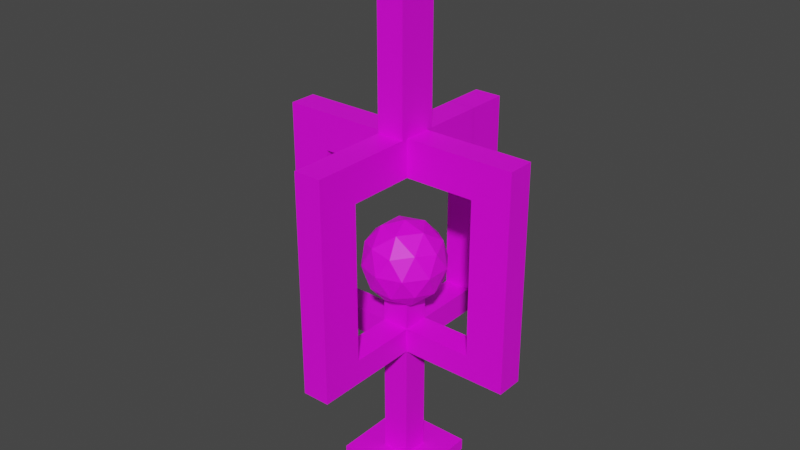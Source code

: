 # Source: Tesla01.blend  (saved by Blender 3.5.10; exported with 4.5.12 LTS)
import bpy
from mathutils import Matrix  # noqa: F401  (used for matrix-valued properties, if any)

bpy.ops.wm.read_factory_settings(use_empty=True)
scene = bpy.context.scene
scene.name = 'Scene'

# ---- collections
col_collection = bpy.data.collections.new('Collection'); scene.collection.children.link(col_collection)

# ---- images (referenced by path relative to the original .blend; pixels are not part of the script)
import os
ASSET_DIR = os.environ.get("B2B_ASSET_DIR", "")  # directory of the original .blend (textures are referenced by path, not embedded)
HERE = os.path.dirname(os.path.abspath(__file__))  # packed textures are extracted next to this script under _unpacked/

def load_image(name, relpath, width, height, colorspace="sRGB"):
    """Load a texture the original file referenced (path relative to the .blend, or extracted next to this script)."""
    p = next((c for c in (os.path.join(HERE, relpath), os.path.join(ASSET_DIR, relpath)) if relpath and os.path.exists(c)), "")
    if p:
        img = bpy.data.images.load(p, check_existing=True)
        img.name = name
    else:  # same state as the original file: an image datablock whose file is absent (Cycles renders it pink)
        img = bpy.data.images.new(name, width, height)
        img.source = "FILE"
        img.filepath = "//" + (relpath or name)
    img.colorspace_settings.name = colorspace
    return img
img_dungeons_2_texture_01_a_png = load_image('Dungeons_2_Texture_01_A.png', 'Dungeons_2_Texture_01_A.png', 1024, 1024, 'sRGB')

# ---- materials (node trees are filled in below, after node groups)
mat_material_001 = bpy.data.materials.new('Material.001')
mat_material_001.alpha_threshold = 0.0
mat_material_001.use_transparent_shadow = False
mat_material_001.roughness = 0.5
mat_material_001.line_color = (0.0, 0.0, 0.0, 1.0)

# ---- material node trees
mat_material_001.use_nodes = True; mat_material_001.node_tree.nodes.clear()
_N = mat_material_001.node_tree.nodes; _L = mat_material_001.node_tree.links
n0 = _N.new('ShaderNodeOutputMaterial'); n0.name = 'Material Output'; n0.location = (300, 300)
n1 = _N.new('ShaderNodeBsdfPrincipled'); n1.name = 'Principled BSDF'; n1.location = (10, 300)
n1.distribution = 'GGX'
n1.subsurface_method = 'RANDOM_WALK_SKIN'
n1.inputs[3].default_value = 1.45
n1.inputs[27].default_value = (0.0, 0.0, 0.0, 1.0)
n1.inputs[28].default_value = 1.0
n2 = _N.new('ShaderNodeTexImage'); n2.name = 'Image Texture'; n2.location = (-250, 195)
n2.image = img_dungeons_2_texture_01_a_png
_L.new(n1.outputs[0], n0.inputs[0])
_L.new(n2.outputs[0], n1.inputs[0])
n0.is_active_output = True

# ---- world
world_world = bpy.data.worlds.new('World'); scene.world = world_world
world_world.use_nodes = True; world_world.node_tree.nodes.clear()
_N = world_world.node_tree.nodes; _L = world_world.node_tree.links
n0 = _N.new('ShaderNodeOutputWorld'); n0.name = 'World Output'; n0.location = (300, 300)
n1 = _N.new('ShaderNodeBackground'); n1.name = 'Background'; n1.location = (10, 300)
n1.inputs[0].default_value = (0.05088, 0.05088, 0.05088, 1.0)
_L.new(n1.outputs[0], n0.inputs[0])
n0.is_active_output = True
world_world.color = (0.05088, 0.05088, 0.05088)
world_world.use_sun_shadow = False
world_world.sun_shadow_jitter_overblur = 0.0

# ---- meshes
me_cube = bpy.data.meshes.new('Cube')
me_cube.from_pydata([(0.3283, 0.3283, 1.0), (1.0, 1.0, -1.0), (0.3283, -0.3283, 1.0), (1.0, -1.0, -1.0), (-0.3283, 0.3283, 1.0), (-1.0, 1.0, -1.0), (-0.3283, -0.3283, 1.0), (-1.0, -1.0, -1.0), (1.0, -1.0, 1.0), (-1.0, -1.0, 1.0), (1.0, 1.0, 1.0), (-1.0, 1.0, 1.0), (0.3283, -0.3283, 33.83), (-0.3283, -0.3283, 33.83), (0.3283, 0.3283, 33.83), (-0.3283, 0.3283, 33.83), (0.0, 0.0, 29.08), (0.7236, -0.5257, 32.97), (-0.2764, -0.8506, 32.97), (-0.8944, 0.0, 32.97), (-0.2764, 0.8506, 32.97), (0.7236, 0.5257, 32.97), (0.2764, -0.8506, 39.27), (-0.7236, -0.5257, 39.27), (-0.7236, 0.5257, 39.27), (0.2764, 0.8506, 39.27), (0.8944, 0.0, 39.27), (0.0, 0.0, 43.17), (-0.1625, -0.5, 30.13), (0.4253, -0.309, 30.13), (0.2629, -0.809, 32.42), (0.8506, 0.0, 32.42), (0.4253, 0.309, 30.13), (-0.5257, 0.0, 30.13), (-0.6882, -0.5, 32.42), (-0.1625, 0.5, 30.13), (-0.6882, 0.5, 32.42), (0.2629, 0.809, 32.42), (0.9511, -0.309, 36.12), (0.9511, 0.309, 36.12), (0.0, -1.0, 36.12), (0.5878, -0.809, 36.12), (-0.9511, -0.309, 36.12), (-0.5878, -0.809, 36.12), (-0.5878, 0.809, 36.12), (-0.9511, 0.309, 36.12), (0.5878, 0.809, 36.12), (0.0, 1.0, 36.12), (0.6882, -0.5, 39.83), (-0.2629, -0.809, 39.83), (-0.8506, 0.0, 39.83), (-0.2629, 0.809, 39.83), (0.6882, 0.5, 39.83), (0.1625, -0.5, 42.11), (0.5257, 0.0, 42.11), (-0.4253, -0.309, 42.11), (-0.4253, 0.309, 42.11), (0.1625, 0.5, 42.11), (-0.3283, 0.3283, 17.41), (0.3283, 0.3283, 17.41), (0.3283, -0.3283, 17.41), (-0.3283, -0.3283, 17.41), (-0.3283, 0.3283, 25.62), (-0.3283, -0.3283, 25.62), (0.3283, 0.3283, 25.62), (0.3283, -0.3283, 25.62), (0.3283, 0.3283, 21.52), (0.3283, -0.3283, 21.52), (-0.3283, 0.3283, 21.52), (-0.3283, -0.3283, 21.52), (-0.3283, 1.974, 21.52), (-0.3283, 1.974, 25.62), (0.3283, 1.974, 25.62), (0.3283, 1.974, 21.52), (1.998, 0.3283, 25.62), (1.998, -0.3283, 25.62), (1.998, 0.3283, 21.52), (1.998, -0.3283, 21.52), (-0.3283, -1.951, 21.52), (-0.3283, -1.951, 25.62), (0.3283, -1.951, 25.62), (0.3283, -1.951, 21.52), (-1.974, 0.3283, 21.52), (-1.974, 0.3283, 25.62), (-1.974, -0.3283, 21.52), (-1.974, -0.3283, 25.62), (-2.986, 0.3283, 21.52), (-2.986, 0.3283, 25.62), (-2.986, -0.3283, 21.52), (-2.986, -0.3283, 25.62), (-0.3283, 2.962, 21.52), (-0.3283, 2.962, 25.62), (0.3283, 2.962, 25.62), (0.3283, 2.962, 21.52), (-0.3283, -2.962, 21.52), (-0.3283, -2.962, 25.62), (0.3283, -2.962, 25.62), (0.3283, -2.962, 21.52), (2.939, 0.3283, 25.62), (2.939, -0.3283, 25.62), (2.939, 0.3283, 21.52), (2.939, -0.3283, 21.52), (-0.3283, 1.974, 51.63), (0.3283, 1.974, 51.63), (1.998, 0.3283, 51.63), (1.998, -0.3283, 51.63), (0.3283, -1.951, 51.63), (-0.3283, -1.951, 51.63), (-1.974, -0.3283, 51.63), (-1.974, 0.3283, 51.63), (-2.986, -0.3283, 51.63), (-2.986, 0.3283, 51.63), (-0.3283, 2.962, 51.63), (0.3283, 2.962, 51.63), (0.3283, -2.962, 51.63), (-0.3283, -2.962, 51.63), (2.939, 0.3283, 51.63), (2.939, -0.3283, 51.63), (-0.3283, 1.974, 57.76), (0.3283, 1.974, 57.76), (1.998, 0.3283, 57.76), (1.998, -0.3283, 57.76), (0.3283, -1.951, 57.76), (-0.3283, -1.951, 57.76), (-1.974, -0.3283, 57.76), (-1.974, 0.3283, 57.76), (-2.986, -0.3283, 57.76), (-2.986, 0.3283, 57.76), (-0.3283, 2.962, 57.76), (0.3283, 2.962, 57.76), (0.3283, -2.962, 57.76), (-0.3283, -2.962, 57.76), (2.939, 0.3283, 57.76), (2.939, -0.3283, 57.76), (0.3283, 1.951, 51.63), (-0.3283, 1.951, 51.63), (0.3283, 1.951, 57.76), (-0.3283, 1.951, 57.76), (-1.972, 0.3283, 51.63), (-1.972, -0.3283, 51.63), (-1.972, 0.3283, 57.76), (-1.972, -0.3283, 57.76), (-0.3283, 0.0002847, 57.76), (-0.3283, 0.0002847, 51.63), (0.3283, 0.0002847, 51.63), (0.3283, 0.0002847, 57.76), (-0.3283, -0.9753, 51.63), (0.3283, -0.9753, 51.63), (0.3283, -0.9753, 57.76), (-0.3283, -0.9753, 57.76), (-0.3283, -0.4875, 57.76), (-0.3283, -0.4875, 51.63), (0.3283, -0.4875, 51.63), (0.3283, -0.4875, 57.76), (-0.3283, 0.9759, 57.76), (-0.3283, 0.9759, 51.63), (0.3283, 0.9759, 51.63), (0.3283, 0.9759, 57.76), (-0.3283, 0.4881, 51.63), (0.3283, 0.4881, 51.63), (0.3283, 0.4881, 57.76), (-0.3283, 0.4881, 57.76), (-0.3283, -0.4875, 70.64), (-0.3283, 0.0002847, 70.64), (0.3283, 0.4881, 70.64), (0.3283, 0.0002847, 70.64), (0.3283, -0.4875, 70.64), (-0.3283, 0.4881, 70.64), (0.3283, 1.979, 51.63), (-0.3283, 1.979, 51.63), (0.3283, 1.979, 57.76), (-0.3283, 1.979, 57.76), (-0.3283, -0.4875, 83.0), (-0.3283, 0.0002847, 83.0), (0.3283, 0.4881, 83.0), (0.3283, 0.0002847, 83.0), (0.3283, -0.4875, 83.0), (-0.3283, 0.4881, 83.0)], [], [(64, 62, 15, 14), (3, 8, 9, 7), (7, 9, 11, 5), (5, 1, 3, 7), (1, 10, 8, 3), (5, 11, 10, 1), (2, 6, 9, 8), (0, 2, 8, 10), (6, 4, 11, 9), (4, 0, 10, 11), (14, 15, 13, 12), (65, 64, 14, 12), (62, 63, 13, 15), (63, 65, 12, 13), (16, 29, 28), (17, 29, 31), (16, 28, 33), (16, 33, 35), (16, 35, 32), (17, 31, 38), (18, 30, 40), (19, 34, 42), (20, 36, 44), (21, 37, 46), (17, 38, 41), (18, 40, 43), (19, 42, 45), (20, 44, 47), (21, 46, 39), (22, 48, 53), (23, 49, 55), (24, 50, 56), (25, 51, 57), (26, 52, 54), (54, 57, 27), (54, 52, 57), (52, 25, 57), (57, 56, 27), (57, 51, 56), (51, 24, 56), (56, 55, 27), (56, 50, 55), (50, 23, 55), (55, 53, 27), (55, 49, 53), (49, 22, 53), (53, 54, 27), (53, 48, 54), (48, 26, 54), (39, 52, 26), (39, 46, 52), (46, 25, 52), (47, 51, 25), (47, 44, 51), (44, 24, 51), (45, 50, 24), (45, 42, 50), (42, 23, 50), (43, 49, 23), (43, 40, 49), (40, 22, 49), (41, 48, 22), (41, 38, 48), (38, 26, 48), (46, 47, 25), (46, 37, 47), (37, 20, 47), (44, 45, 24), (44, 36, 45), (36, 19, 45), (42, 43, 23), (42, 34, 43), (34, 18, 43), (40, 41, 22), (40, 30, 41), (30, 17, 41), (38, 39, 26), (38, 31, 39), (31, 21, 39), (32, 37, 21), (32, 35, 37), (35, 20, 37), (35, 36, 20), (35, 33, 36), (33, 19, 36), (33, 34, 19), (33, 28, 34), (28, 18, 34), (31, 32, 21), (31, 29, 32), (29, 16, 32), (28, 30, 18), (28, 29, 30), (29, 17, 30), (6, 2, 60, 61), (4, 6, 61, 58), (2, 0, 59, 60), (0, 4, 58, 59), (67, 65, 80, 81), (63, 62, 83, 85), (65, 67, 77, 75), (62, 64, 72, 71), (59, 58, 68, 66), (60, 59, 66, 67), (58, 61, 69, 68), (61, 60, 67, 69), (72, 73, 93, 92), (66, 68, 70, 73), (64, 66, 73, 72), (68, 62, 71, 70), (77, 76, 100, 101), (66, 64, 74, 76), (64, 65, 75, 74), (67, 66, 76, 77), (81, 80, 96, 97), (63, 69, 78, 79), (65, 63, 79, 80), (69, 67, 81, 78), (72, 92, 113, 103), (68, 69, 84, 82), (69, 63, 85, 84), (62, 68, 82, 83), (86, 88, 89, 87), (83, 82, 86, 87), (82, 84, 88, 86), (84, 85, 89, 88), (93, 90, 91, 92), (70, 71, 91, 90), (73, 70, 90, 93), (74, 75, 105, 104), (94, 97, 96, 95), (79, 78, 94, 95), (78, 81, 97, 94), (96, 80, 106, 114), (101, 100, 98, 99), (76, 74, 98, 100), (75, 77, 101, 99), (89, 85, 108, 110), (114, 106, 122, 130), (108, 109, 125, 124), (115, 114, 130, 131), (155, 154, 137, 135), (71, 72, 103, 102), (91, 71, 102, 112), (80, 79, 107, 106), (98, 74, 104, 116), (79, 95, 115, 107), (75, 99, 117, 105), (85, 83, 109, 108), (92, 91, 112, 113), (99, 98, 116, 117), (87, 89, 110, 111), (95, 96, 114, 115), (83, 87, 111, 109), (124, 125, 127, 126), (118, 119, 129, 128), (122, 123, 131, 130), (120, 121, 133, 132), (111, 110, 126, 127), (107, 115, 131, 123), (109, 111, 127, 125), (117, 116, 132, 133), (110, 108, 124, 126), (116, 104, 120, 132), (113, 112, 128, 129), (102, 103, 119, 118), (105, 117, 133, 121), (103, 113, 129, 119), (121, 120, 140, 141), (112, 102, 118, 128), (135, 137, 171, 169), (156, 155, 135, 134), (157, 156, 134, 136), (154, 157, 136, 137), (138, 139, 141, 140), (120, 104, 138, 140), (104, 105, 139, 138), (105, 121, 141, 139), (150, 153, 166, 162), (153, 152, 144, 145), (152, 151, 143, 144), (151, 150, 142, 143), (107, 123, 149, 146), (106, 107, 146, 147), (122, 106, 147, 148), (123, 122, 148, 149), (146, 149, 150, 151), (147, 146, 151, 152), (148, 147, 152, 153), (149, 148, 153, 150), (161, 160, 157, 154), (160, 159, 156, 157), (159, 158, 155, 156), (158, 161, 154, 155), (143, 142, 161, 158), (144, 143, 158, 159), (145, 144, 159, 160), (145, 160, 164, 165), (165, 164, 174, 175), (166, 165, 175, 176), (153, 145, 165, 166), (160, 161, 167, 164), (161, 142, 163, 167), (142, 150, 162, 163), (168, 169, 171, 170), (134, 135, 169, 168), (136, 134, 168, 170), (137, 136, 170, 171), (172, 176, 175, 173), (173, 175, 174, 177), (164, 167, 177, 174), (162, 166, 176, 172), (163, 162, 172, 173), (167, 163, 173, 177)])
_uv = me_cube.uv_layers.new(name='UVMap')
_uv.uv.foreach_set('vector', [0.3726, 0.4435, 0.3731, 0.4435, 0.3731, 0.4435, 0.3726, 0.4435, 0.3237, 0.1222, 0.3326, 0.1222, 0.3326, 0.131, 0.3237, 0.131, 0.3237, 0.09554, 0.3326, 0.09554, 0.3326, 0.1044, 0.3237, 0.1044, 0.3148, 0.1133, 0.3237, 0.1133, 0.3237, 0.1222, 0.3148, 0.1222, 0.3237, 0.1133, 0.3326, 0.1133, 0.3326, 0.1222, 0.3237, 0.1222, 0.3237, 0.1044, 0.3326, 0.1044, 0.3326, 0.1133, 0.3237, 0.1133, 0.3355, 0.1192, 0.3385, 0.1192, 0.3414, 0.1222, 0.3326, 0.1222, 0.3355, 0.1163, 0.3355, 0.1192, 0.3326, 0.1222, 0.3326, 0.1133, 0.3385, 0.1192, 0.3385, 0.1163, 0.3414, 0.1133, 0.3414, 0.1222, 0.3385, 0.1163, 0.3355, 0.1163, 0.3326, 0.1133, 0.3414, 0.1133, 0.3726, 0.4435, 0.3731, 0.4435, 0.3731, 0.444, 0.3726, 0.444, 0.3726, 0.444, 0.3726, 0.4435, 0.3726, 0.4435, 0.3726, 0.444, 0.3731, 0.4435, 0.3731, 0.444, 0.3731, 0.444, 0.3731, 0.4435, 0.3731, 0.444, 0.3726, 0.444, 0.3726, 0.444, 0.3731, 0.444, 0.3698, 0.4404, 0.3701, 0.4408, 0.3696, 0.4408, 0.3703, 0.4413, 0.3706, 0.4408, 0.3708, 0.4413, 0.3737, 0.4404, 0.374, 0.4408, 0.3735, 0.4408, 0.3727, 0.4404, 0.373, 0.4408, 0.3725, 0.4408, 0.3718, 0.4404, 0.372, 0.4408, 0.3715, 0.4408, 0.3703, 0.4413, 0.3708, 0.4413, 0.3706, 0.4417, 0.3694, 0.4413, 0.3698, 0.4413, 0.3696, 0.4417, 0.3732, 0.4413, 0.3737, 0.4413, 0.3735, 0.4417, 0.3723, 0.4413, 0.3727, 0.4413, 0.3725, 0.4417, 0.3713, 0.4413, 0.3718, 0.4413, 0.3715, 0.4417, 0.3703, 0.4413, 0.3706, 0.4417, 0.3701, 0.4417, 0.3694, 0.4413, 0.3696, 0.4417, 0.3691, 0.4417, 0.3732, 0.4413, 0.3735, 0.4417, 0.373, 0.4417, 0.3723, 0.4413, 0.3725, 0.4417, 0.372, 0.4417, 0.3713, 0.4413, 0.3715, 0.4417, 0.371, 0.4417, 0.3698, 0.4421, 0.3703, 0.4421, 0.3701, 0.4425, 0.3689, 0.4421, 0.3694, 0.4421, 0.3691, 0.4425, 0.3727, 0.4421, 0.3732, 0.4421, 0.373, 0.4425, 0.3718, 0.4421, 0.3723, 0.4421, 0.372, 0.4425, 0.3708, 0.4421, 0.3713, 0.4421, 0.371, 0.4425, 0.371, 0.4425, 0.3715, 0.4425, 0.3713, 0.4429, 0.371, 0.4425, 0.3713, 0.4421, 0.3715, 0.4425, 0.3713, 0.4421, 0.3718, 0.4421, 0.3715, 0.4425, 0.372, 0.4425, 0.3725, 0.4425, 0.3723, 0.4429, 0.372, 0.4425, 0.3723, 0.4421, 0.3725, 0.4425, 0.3723, 0.4421, 0.3727, 0.4421, 0.3725, 0.4425, 0.373, 0.4425, 0.3735, 0.4425, 0.3732, 0.4429, 0.373, 0.4425, 0.3732, 0.4421, 0.3735, 0.4425, 0.3732, 0.4421, 0.3737, 0.4421, 0.3735, 0.4425, 0.3691, 0.4425, 0.3696, 0.4425, 0.3694, 0.4429, 0.3691, 0.4425, 0.3694, 0.4421, 0.3696, 0.4425, 0.3694, 0.4421, 0.3698, 0.4421, 0.3696, 0.4425, 0.3701, 0.4425, 0.3706, 0.4425, 0.3703, 0.4429, 0.3701, 0.4425, 0.3703, 0.4421, 0.3706, 0.4425, 0.3703, 0.4421, 0.3708, 0.4421, 0.3706, 0.4425, 0.371, 0.4417, 0.3713, 0.4421, 0.3708, 0.4421, 0.371, 0.4417, 0.3715, 0.4417, 0.3713, 0.4421, 0.3715, 0.4417, 0.3718, 0.4421, 0.3713, 0.4421, 0.372, 0.4417, 0.3723, 0.4421, 0.3718, 0.4421, 0.372, 0.4417, 0.3725, 0.4417, 0.3723, 0.4421, 0.3725, 0.4417, 0.3727, 0.4421, 0.3723, 0.4421, 0.373, 0.4417, 0.3732, 0.4421, 0.3727, 0.4421, 0.373, 0.4417, 0.3735, 0.4417, 0.3732, 0.4421, 0.3735, 0.4417, 0.3737, 0.4421, 0.3732, 0.4421, 0.3691, 0.4417, 0.3694, 0.4421, 0.3689, 0.4421, 0.3691, 0.4417, 0.3696, 0.4417, 0.3694, 0.4421, 0.3696, 0.4417, 0.3698, 0.4421, 0.3694, 0.4421, 0.3701, 0.4417, 0.3703, 0.4421, 0.3698, 0.4421, 0.3701, 0.4417, 0.3706, 0.4417, 0.3703, 0.4421, 0.3706, 0.4417, 0.3708, 0.4421, 0.3703, 0.4421, 0.3715, 0.4417, 0.372, 0.4417, 0.3718, 0.4421, 0.3715, 0.4417, 0.3718, 0.4413, 0.372, 0.4417, 0.3718, 0.4413, 0.3723, 0.4413, 0.372, 0.4417, 0.3725, 0.4417, 0.373, 0.4417, 0.3727, 0.4421, 0.3725, 0.4417, 0.3727, 0.4413, 0.373, 0.4417, 0.3727, 0.4413, 0.3732, 0.4413, 0.373, 0.4417, 0.3735, 0.4417, 0.374, 0.4417, 0.3737, 0.4421, 0.3735, 0.4417, 0.3737, 0.4413, 0.374, 0.4417, 0.3737, 0.4413, 0.3742, 0.4413, 0.374, 0.4417, 0.3696, 0.4417, 0.3701, 0.4417, 0.3698, 0.4421, 0.3696, 0.4417, 0.3698, 0.4413, 0.3701, 0.4417, 0.3698, 0.4413, 0.3703, 0.4413, 0.3701, 0.4417, 0.3706, 0.4417, 0.371, 0.4417, 0.3708, 0.4421, 0.3706, 0.4417, 0.3708, 0.4413, 0.371, 0.4417, 0.3708, 0.4413, 0.3713, 0.4413, 0.371, 0.4417, 0.3715, 0.4408, 0.3718, 0.4413, 0.3713, 0.4413, 0.3715, 0.4408, 0.372, 0.4408, 0.3718, 0.4413, 0.372, 0.4408, 0.3723, 0.4413, 0.3718, 0.4413, 0.3725, 0.4408, 0.3727, 0.4413, 0.3723, 0.4413, 0.3725, 0.4408, 0.373, 0.4408, 0.3727, 0.4413, 0.373, 0.4408, 0.3732, 0.4413, 0.3727, 0.4413, 0.3735, 0.4408, 0.3737, 0.4413, 0.3732, 0.4413, 0.3735, 0.4408, 0.374, 0.4408, 0.3737, 0.4413, 0.374, 0.4408, 0.3742, 0.4413, 0.3737, 0.4413, 0.3708, 0.4413, 0.371, 0.4408, 0.3713, 0.4413, 0.3708, 0.4413, 0.3706, 0.4408, 0.371, 0.4408, 0.3706, 0.4408, 0.3708, 0.4404, 0.371, 0.4408, 0.3696, 0.4408, 0.3698, 0.4413, 0.3694, 0.4413, 0.3696, 0.4408, 0.3701, 0.4408, 0.3698, 0.4413, 0.3701, 0.4408, 0.3703, 0.4413, 0.3698, 0.4413, 0.3385, 0.1192, 0.3355, 0.1192, 0.3355, 0.1192, 0.3385, 0.1192, 0.3385, 0.1163, 0.3385, 0.1192, 0.3385, 0.1192, 0.3385, 0.1163, 0.3355, 0.1192, 0.3355, 0.1163, 0.3355, 0.1163, 0.3355, 0.1192, 0.3355, 0.1163, 0.3385, 0.1163, 0.3385, 0.1163, 0.3355, 0.1163, 0.3355, 0.1192, 0.3355, 0.1192, 0.3355, 0.1192, 0.3355, 0.1192, 0.3385, 0.1192, 0.3385, 0.1163, 0.3385, 0.1163, 0.3385, 0.1192, 0.3355, 0.1192, 0.3355, 0.1192, 0.3355, 0.1192, 0.3355, 0.1192, 0.3385, 0.1163, 0.3355, 0.1163, 0.3355, 0.1163, 0.3385, 0.1163, 0.3355, 0.1163, 0.3385, 0.1163, 0.3385, 0.1163, 0.3355, 0.1163, 0.3355, 0.1192, 0.3355, 0.1163, 0.3355, 0.1163, 0.3355, 0.1192, 0.3385, 0.1163, 0.3385, 0.1192, 0.3385, 0.1192, 0.3385, 0.1163, 0.3385, 0.1192, 0.3355, 0.1192, 0.3355, 0.1192, 0.3385, 0.1192, 0.3355, 0.1163, 0.3355, 0.1163, 0.3355, 0.1163, 0.3355, 0.1163, 0.3355, 0.1163, 0.3385, 0.1163, 0.3385, 0.1163, 0.3355, 0.1163, 0.3355, 0.1163, 0.3355, 0.1163, 0.3355, 0.1163, 0.3355, 0.1163, 0.3385, 0.1163, 0.3385, 0.1163, 0.3385, 0.1163, 0.3385, 0.1163, 0.3355, 0.1192, 0.3355, 0.1163, 0.3355, 0.1163, 0.3355, 0.1192, 0.3355, 0.1163, 0.3355, 0.1163, 0.3355, 0.1163, 0.3355, 0.1163, 0.3355, 0.1163, 0.3355, 0.1192, 0.3355, 0.1192, 0.3355, 0.1163, 0.3355, 0.1192, 0.3355, 0.1163, 0.3355, 0.1163, 0.3355, 0.1192, 0.3355, 0.1192, 0.3355, 0.1192, 0.3355, 0.1192, 0.3355, 0.1192, 0.3385, 0.1192, 0.3385, 0.1192, 0.3385, 0.1192, 0.3385, 0.1192, 0.3355, 0.1192, 0.3385, 0.1192, 0.3385, 0.1192, 0.3355, 0.1192, 0.3385, 0.1192, 0.3355, 0.1192, 0.3355, 0.1192, 0.3385, 0.1192, 0.3355, 0.1163, 0.3355, 0.1163, 0.3355, 0.1163, 0.3355, 0.1163, 0.3385, 0.1163, 0.3385, 0.1192, 0.3385, 0.1192, 0.3385, 0.1163, 0.3385, 0.1192, 0.3385, 0.1192, 0.3385, 0.1192, 0.3385, 0.1192, 0.3385, 0.1163, 0.3385, 0.1163, 0.3385, 0.1163, 0.3385, 0.1163, 0.3385, 0.1163, 0.3385, 0.1192, 0.3385, 0.1192, 0.3385, 0.1163, 0.3385, 0.1163, 0.3385, 0.1163, 0.3385, 0.1163, 0.3385, 0.1163, 0.3385, 0.1163, 0.3385, 0.1192, 0.3385, 0.1192, 0.3385, 0.1163, 0.3385, 0.1192, 0.3385, 0.1192, 0.3385, 0.1192, 0.3385, 0.1192, 0.3355, 0.1163, 0.3385, 0.1163, 0.3385, 0.1163, 0.3355, 0.1163, 0.3385, 0.1163, 0.3385, 0.1163, 0.3385, 0.1163, 0.3385, 0.1163, 0.3355, 0.1163, 0.3385, 0.1163, 0.3385, 0.1163, 0.3355, 0.1163, 0.3355, 0.1163, 0.3355, 0.1192, 0.3355, 0.1192, 0.3355, 0.1163, 0.3385, 0.1192, 0.3355, 0.1192, 0.3355, 0.1192, 0.3385, 0.1192, 0.3385, 0.1192, 0.3385, 0.1192, 0.3385, 0.1192, 0.3385, 0.1192, 0.3385, 0.1192, 0.3355, 0.1192, 0.3355, 0.1192, 0.3385, 0.1192, 0.3355, 0.1192, 0.3355, 0.1192, 0.3355, 0.1192, 0.3355, 0.1192, 0.3355, 0.1192, 0.3355, 0.1163, 0.3355, 0.1163, 0.3355, 0.1192, 0.3355, 0.1163, 0.3355, 0.1163, 0.3355, 0.1163, 0.3355, 0.1163, 0.3355, 0.1192, 0.3355, 0.1192, 0.3355, 0.1192, 0.3355, 0.1192, 0.3385, 0.1192, 0.3385, 0.1192, 0.3385, 0.1192, 0.3385, 0.1192, 0.3355, 0.1192, 0.3355, 0.1192, 0.3355, 0.1192, 0.3355, 0.1192, 0.3385, 0.1192, 0.3385, 0.1163, 0.3385, 0.1163, 0.3385, 0.1192, 0.3385, 0.1192, 0.3355, 0.1192, 0.3355, 0.1192, 0.3385, 0.1192, 0.3385, 0.1192, 0.3385, 0.1192, 0.3385, 0.1192, 0.3385, 0.1192, 0.3385, 0.1163, 0.3355, 0.1163, 0.3355, 0.1163, 0.3385, 0.1163, 0.3385, 0.1163, 0.3385, 0.1163, 0.3385, 0.1163, 0.3385, 0.1163, 0.3355, 0.1192, 0.3385, 0.1192, 0.3385, 0.1192, 0.3355, 0.1192, 0.3355, 0.1163, 0.3355, 0.1163, 0.3355, 0.1163, 0.3355, 0.1163, 0.3385, 0.1192, 0.3385, 0.1192, 0.3385, 0.1192, 0.3385, 0.1192, 0.3355, 0.1192, 0.3355, 0.1192, 0.3355, 0.1192, 0.3355, 0.1192, 0.3385, 0.1192, 0.3385, 0.1163, 0.3385, 0.1163, 0.3385, 0.1192, 0.3355, 0.1163, 0.3385, 0.1163, 0.3385, 0.1163, 0.3355, 0.1163, 0.3355, 0.1192, 0.3355, 0.1163, 0.3355, 0.1163, 0.3355, 0.1192, 0.3385, 0.1163, 0.3385, 0.1192, 0.3385, 0.1192, 0.3385, 0.1163, 0.3385, 0.1192, 0.3355, 0.1192, 0.3355, 0.1192, 0.3385, 0.1192, 0.3385, 0.1163, 0.3385, 0.1163, 0.3385, 0.1163, 0.3385, 0.1163, 0.3385, 0.1192, 0.3385, 0.1163, 0.3385, 0.1163, 0.3385, 0.1192, 0.3385, 0.1163, 0.3355, 0.1163, 0.3355, 0.1163, 0.3385, 0.1163, 0.3355, 0.1192, 0.3385, 0.1192, 0.3385, 0.1192, 0.3355, 0.1192, 0.3355, 0.1163, 0.3355, 0.1192, 0.3355, 0.1192, 0.3355, 0.1163, 0.3385, 0.1163, 0.3385, 0.1192, 0.3385, 0.1192, 0.3385, 0.1163, 0.3385, 0.1192, 0.3385, 0.1192, 0.3385, 0.1192, 0.3385, 0.1192, 0.3385, 0.1163, 0.3385, 0.1163, 0.3385, 0.1163, 0.3385, 0.1163, 0.3355, 0.1192, 0.3355, 0.1163, 0.3355, 0.1163, 0.3355, 0.1192, 0.3385, 0.1192, 0.3385, 0.1192, 0.3385, 0.1192, 0.3385, 0.1192, 0.3355, 0.1163, 0.3355, 0.1163, 0.3355, 0.1163, 0.3355, 0.1163, 0.3355, 0.1163, 0.3385, 0.1163, 0.3385, 0.1163, 0.3355, 0.1163, 0.3385, 0.1163, 0.3355, 0.1163, 0.3355, 0.1163, 0.3385, 0.1163, 0.3355, 0.1192, 0.3355, 0.1192, 0.3355, 0.1192, 0.3355, 0.1192, 0.3355, 0.1163, 0.3355, 0.1163, 0.3355, 0.1163, 0.3355, 0.1163, 0.3355, 0.1192, 0.3355, 0.1163, 0.3355, 0.1163, 0.3355, 0.1192, 0.3385, 0.1163, 0.3385, 0.1163, 0.3385, 0.1163, 0.3385, 0.1163, 0.3385, 0.1192, 0.3385, 0.1192, 0.3385, 0.1192, 0.3385, 0.1192, 0.3355, 0.1192, 0.3385, 0.1192, 0.3385, 0.1192, 0.3355, 0.1192, 0.3355, 0.1192, 0.3355, 0.1192, 0.3355, 0.1192, 0.3355, 0.1192, 0.3385, 0.1192, 0.3355, 0.1192, 0.3355, 0.1192, 0.3385, 0.1192, 0.3355, 0.1163, 0.3355, 0.1192, 0.3355, 0.1192, 0.3355, 0.1163, 0.3355, 0.1163, 0.3355, 0.1163, 0.3355, 0.1163, 0.3355, 0.1163, 0.3355, 0.1163, 0.3355, 0.1192, 0.3355, 0.1192, 0.3355, 0.1163, 0.3355, 0.1192, 0.3355, 0.1192, 0.3355, 0.1192, 0.3355, 0.1192, 0.3385, 0.1192, 0.3355, 0.1192, 0.3355, 0.1192, 0.3385, 0.1192, 0.3355, 0.1192, 0.3355, 0.1192, 0.3355, 0.1192, 0.3355, 0.1192, 0.3355, 0.1192, 0.3385, 0.1192, 0.3385, 0.1192, 0.3355, 0.1192, 0.3385, 0.1192, 0.3385, 0.1192, 0.3385, 0.1192, 0.3385, 0.1192, 0.3385, 0.1192, 0.3385, 0.1192, 0.3385, 0.1192, 0.3385, 0.1192, 0.3355, 0.1192, 0.3385, 0.1192, 0.3385, 0.1192, 0.3355, 0.1192, 0.3355, 0.1192, 0.3355, 0.1192, 0.3355, 0.1192, 0.3355, 0.1192, 0.3385, 0.1192, 0.3355, 0.1192, 0.3355, 0.1192, 0.3385, 0.1192, 0.3385, 0.1192, 0.3385, 0.1192, 0.3385, 0.1192, 0.3385, 0.1192, 0.3355, 0.1192, 0.3385, 0.1192, 0.3385, 0.1192, 0.3355, 0.1192, 0.3355, 0.1192, 0.3355, 0.1192, 0.3355, 0.1192, 0.3355, 0.1192, 0.3385, 0.1192, 0.3355, 0.1192, 0.3355, 0.1192, 0.3385, 0.1192, 0.3385, 0.1192, 0.3355, 0.1192, 0.3355, 0.1192, 0.3385, 0.1192, 0.3355, 0.1192, 0.3355, 0.1192, 0.3355, 0.1192, 0.3355, 0.1192, 0.3355, 0.1192, 0.3385, 0.1192, 0.3385, 0.1192, 0.3355, 0.1192, 0.3385, 0.1192, 0.3385, 0.1192, 0.3385, 0.1192, 0.3385, 0.1192, 0.3385, 0.1192, 0.3385, 0.1192, 0.3385, 0.1192, 0.3385, 0.1192, 0.3355, 0.1192, 0.3385, 0.1192, 0.3385, 0.1192, 0.3355, 0.1192, 0.3355, 0.1192, 0.3355, 0.1192, 0.3355, 0.1192, 0.3355, 0.1192, 0.3355, 0.1192, 0.3355, 0.1192, 0.3355, 0.1192, 0.3355, 0.1192, 0.3355, 0.1192, 0.3355, 0.1192, 0.3355, 0.1192, 0.3355, 0.1192, 0.3355, 0.1192, 0.3355, 0.1192, 0.3355, 0.1192, 0.3355, 0.1192, 0.3355, 0.1192, 0.3355, 0.1192, 0.3355, 0.1192, 0.3355, 0.1192, 0.3355, 0.1192, 0.3385, 0.1192, 0.3385, 0.1192, 0.3355, 0.1192, 0.3385, 0.1192, 0.3385, 0.1192, 0.3385, 0.1192, 0.3385, 0.1192, 0.3385, 0.1192, 0.3385, 0.1192, 0.3385, 0.1192, 0.3385, 0.1192, 0.3355, 0.1192, 0.3385, 0.1192, 0.3385, 0.1192, 0.3355, 0.1192, 0.3355, 0.1192, 0.3385, 0.1192, 0.3385, 0.1192, 0.3355, 0.1192, 0.3355, 0.1192, 0.3355, 0.1192, 0.3355, 0.1192, 0.3355, 0.1192, 0.3385, 0.1192, 0.3355, 0.1192, 0.3355, 0.1192, 0.3385, 0.1192, 0.3385, 0.1192, 0.3355, 0.1192, 0.3355, 0.1192, 0.3385, 0.1192, 0.3385, 0.1192, 0.3355, 0.1192, 0.3355, 0.1192, 0.3385, 0.1192, 0.3355, 0.1192, 0.3385, 0.1192, 0.3385, 0.1192, 0.3355, 0.1192, 0.3385, 0.1192, 0.3355, 0.1192, 0.3355, 0.1192, 0.3385, 0.1192, 0.3385, 0.1192, 0.3385, 0.1192, 0.3385, 0.1192, 0.3385, 0.1192, 0.3385, 0.1192, 0.3385, 0.1192, 0.3385, 0.1192, 0.3385, 0.1192])
me_cube.materials.append(mat_material_001)
me_cube.use_mirror_vertex_groups = False
me_cube.update()
me_cube_002 = bpy.data.meshes.new('Cube.002')
me_cube_002.from_pydata([(-29.44, -4.107, -21.05), (-32.19, -4.107, -13.31), (-29.44, 4.107, -21.05), (-32.19, 4.107, -13.31), (-11.64, -4.107, -14.73), (-14.39, -4.107, -6.991), (-11.64, 4.107, -14.73), (-14.39, 4.107, -6.991), (-29.44, 1.965e-07, -21.05), (-32.19, 2.598e-07, -13.31), (-11.64, -6.529e-07, -14.73), (-14.39, -5.895e-07, -6.991), (-29.44, -2.054, -21.05), (-14.39, -2.054, -6.991), (-32.19, -2.054, -13.31), (-11.64, -2.054, -14.73), (-32.19, 2.054, -13.31), (-11.64, 2.054, -14.73), (-29.44, 2.054, -21.05), (-14.39, 2.054, -6.991), (-31.53, -4.107, -15.18), (-31.53, 4.107, -15.18), (-13.72, 4.107, -8.859), (-13.72, -4.107, -8.859), (-12.13, 0.0, -10.08), (-31.49, 0.08049, -15.29), (-31.47, -2.013, -15.35), (-12.13, -1.986, -10.21), (-12.13, 2.054, -10.13), (-31.49, 2.054, -15.29), (-31.5, -6.232, -15.25), (-31.5, 6.2, -15.25), (-13.7, 6.2, -8.926), (-13.7, -6.232, -8.926), (-12.13, 0.0, -10.17), (-31.5, 2.44e-07, -15.25), (-31.5, -2.054, -15.25), (-12.13, -2.054, -10.17), (-12.13, 2.054, -10.17), (-31.5, 2.054, -15.25), (-30.48, 4.107, -18.12), (-12.68, 4.107, -11.8), (-12.68, -4.107, -11.8), (-30.46, 0.04024, -18.17), (-30.45, -2.033, -18.2), (-12.13, -2.02, -13.27), (-12.13, 2.054, -13.23), (-30.46, 2.054, -18.17), (-30.48, -4.107, -18.12), (-31.0, -4.107, -16.65), (-31.0, 4.107, -16.65), (-13.2, 4.107, -10.33), (-13.2, -4.107, -10.33), (-12.13, 0.0, -11.64), (-30.98, 0.06036, -16.73), (-30.96, -2.023, -16.78), (-12.13, -2.003, -11.74), (-12.13, 2.054, -11.68), (-30.98, 2.054, -16.73), (-29.96, 4.107, -19.59), (-12.16, 4.107, -13.26), (-12.16, -4.107, -13.26), (-12.13, 0.0, -14.77), (-29.95, 0.02012, -19.61), (-29.95, -2.043, -19.63), (-12.13, -2.037, -14.8), (-12.13, 2.054, -14.78), (-29.95, 2.054, -19.61), (-29.96, -4.107, -19.59), (-30.22, -4.107, -18.85), (-30.22, 4.107, -18.85), (-12.42, 4.107, -12.53), (-12.42, -4.107, -12.53), (-12.13, 0.0, -13.98), (-30.21, 0.03018, -18.89), (-30.2, -2.038, -18.92), (-12.13, -2.028, -14.03), (-12.13, 2.054, -14.0), (-30.21, 2.054, -18.89), (-29.7, 4.107, -20.32), (-11.9, 4.107, -14.0), (-11.9, -4.107, -14.0), (-12.13, 0.0, -15.55), (-29.7, 0.01006, -20.33), (-29.69, -2.049, -20.34), (-12.13, -2.045, -15.56), (-12.13, 2.054, -15.55), (-29.7, 2.054, -20.33), (-29.7, -4.107, -20.32), (-30.74, 4.107, -17.38), (-12.94, 4.107, -11.06), (-12.94, -4.107, -11.06), (-12.13, 0.0, -12.42), (-30.72, 0.0503, -17.45), (-30.71, -2.028, -17.49), (-12.13, -2.012, -12.5), (-12.13, 2.054, -12.45), (-30.72, 2.054, -17.45), (-30.74, -4.107, -17.38), (-31.27, -4.107, -15.92), (-31.27, 4.107, -15.92), (-13.46, 4.107, -9.593), (-13.46, -4.107, -9.593), (-12.13, 0.0, -10.86), (-31.23, 0.07043, -16.01), (-31.21, -2.018, -16.06), (-12.13, -1.995, -10.97), (-12.13, 2.054, -10.9), (-31.23, 2.054, -16.01), (-32.19, 3.08, -13.31), (-11.64, 3.08, -14.73), (-29.44, 3.08, -21.05), (-14.39, 3.08, -6.991), (-12.13, 3.08, -10.11), (-31.51, 3.08, -15.23), (-12.13, 4.127, -10.17), (-31.5, 4.127, -15.25), (-30.47, 3.08, -18.14), (-12.13, 3.08, -13.22), (-30.99, 3.08, -16.69), (-12.13, 3.08, -11.67), (-12.13, 3.08, -14.77), (-29.96, 3.08, -19.6), (-12.13, 3.08, -14.0), (-30.22, 3.08, -18.87), (-29.7, 3.08, -20.33), (-12.13, 3.08, -15.55), (-12.13, 3.08, -12.44), (-30.73, 3.08, -17.42), (-31.25, 3.08, -15.96), (-12.13, 3.08, -10.89), (-29.44, 1.027, -21.05), (-14.39, 1.027, -6.991), (-32.19, 1.027, -13.31), (-11.64, 1.027, -14.73), (-31.49, 1.067, -15.29), (-12.13, 1.027, -10.1), (-31.5, 1.027, -15.25), (-12.13, 1.027, -10.17), (-12.13, 1.027, -13.22), (-30.46, 1.047, -18.17), (-12.13, 1.027, -11.66), (-30.98, 1.057, -16.73), (-29.95, 1.037, -19.61), (-12.13, 1.027, -14.77), (-30.21, 1.042, -18.89), (-12.13, 1.027, -13.99), (-12.13, 1.027, -15.55), (-29.7, 1.032, -20.33), (-30.72, 1.052, -17.45), (-12.13, 1.027, -12.44), (-12.13, 1.027, -10.88), (-31.23, 1.062, -16.01), (-32.19, -1.027, -13.31), (-11.64, -1.027, -14.73), (-29.44, -1.027, -21.05), (-14.39, -1.027, -6.991), (-12.13, -0.9932, -10.14), (-31.48, -0.9664, -15.32), (-12.13, -1.027, -10.17), (-31.5, -1.027, -15.25), (-30.46, -0.9966, -18.19), (-12.13, -1.01, -13.24), (-30.97, -0.9815, -16.75), (-12.13, -1.002, -11.69), (-12.13, -1.018, -14.78), (-29.95, -1.012, -19.62), (-12.13, -1.014, -14.01), (-30.2, -1.004, -18.9), (-29.7, -1.019, -20.34), (-12.13, -1.023, -15.56), (-12.13, -1.006, -12.46), (-30.71, -0.989, -17.47), (-31.22, -0.9739, -16.04), (-12.13, -0.9974, -10.92), (-29.44, -3.08, -21.05), (-14.39, -3.08, -6.991), (-32.19, -3.08, -13.31), (-11.64, -3.08, -14.73), (-31.5, -3.06, -15.27), (-12.13, -3.047, -10.15), (-31.5, -3.941, -15.25), (-12.13, -3.941, -10.17), (-12.13, -3.064, -13.24), (-30.47, -3.07, -18.16), (-12.13, -3.055, -11.7), (-30.98, -3.065, -16.71), (-29.95, -3.075, -19.61), (-12.13, -3.072, -14.78), (-30.21, -3.073, -18.88), (-12.13, -3.068, -14.01), (-12.13, -3.076, -15.56), (-29.7, -3.078, -20.33), (-30.73, -3.068, -17.44), (-12.13, -3.059, -12.47), (-12.13, -3.051, -10.92), (-31.24, -3.063, -15.99), (-1.03, 0.0, -12.42), (-1.03, 1.027, -13.22), (-1.03, 0.0, -13.98), (-1.03, 1.027, -13.99), (-1.03, 1.027, -12.44), (-1.03, -1.01, -13.24), (-1.03, -1.014, -14.01), (-1.03, -1.006, -12.46)], [], [(116, 109, 3, 31), (31, 3, 7, 32), (182, 176, 5, 33), (33, 5, 1, 30), (175, 178, 4, 0), (176, 177, 1, 5), (132, 133, 9, 11), (131, 134, 10, 8), (138, 132, 11, 34), (160, 153, 9, 35), (181, 177, 14, 36), (156, 153, 14, 13), (155, 154, 15, 12), (159, 156, 13, 37), (115, 112, 19, 38), (111, 110, 17, 18), (112, 109, 16, 19), (137, 133, 16, 39), (152, 135, 29, 108), (130, 113, 28, 107), (174, 157, 27, 106), (196, 179, 26, 105), (173, 158, 25, 104), (151, 136, 24, 103), (102, 23, 20, 99), (195, 180, 23, 102), (100, 21, 22, 101), (129, 114, 21, 100), (135, 137, 39, 29), (113, 115, 38, 28), (157, 159, 37, 27), (179, 181, 36, 26), (158, 160, 35, 25), (136, 138, 34, 24), (23, 33, 30, 20), (180, 182, 33, 23), (21, 31, 32, 22), (114, 116, 31, 21), (124, 117, 40, 70), (70, 40, 41, 71), (190, 183, 42, 72), (72, 42, 48, 69), (171, 162, 202, 204), (168, 161, 43, 74), (189, 184, 44, 75), (167, 162, 45, 76), (123, 118, 46, 77), (145, 140, 47, 78), (128, 119, 50, 89), (89, 50, 51, 90), (194, 185, 52, 91), (91, 52, 49, 98), (150, 141, 53, 92), (172, 163, 54, 93), (193, 186, 55, 94), (171, 164, 56, 95), (127, 120, 57, 96), (149, 142, 58, 97), (148, 143, 67, 87), (126, 121, 66, 86), (170, 165, 65, 85), (192, 187, 64, 84), (169, 166, 63, 83), (147, 144, 62, 82), (81, 61, 68, 88), (191, 188, 61, 81), (79, 59, 60, 80), (125, 122, 59, 79), (143, 145, 78, 67), (121, 123, 77, 66), (165, 167, 76, 65), (187, 189, 75, 64), (166, 168, 74, 63), (144, 146, 73, 62), (61, 72, 69, 68), (188, 190, 72, 61), (59, 70, 71, 60), (122, 124, 70, 59), (111, 125, 79, 2), (2, 79, 80, 6), (178, 191, 81, 4), (4, 81, 88, 0), (134, 147, 82, 10), (155, 169, 83, 8), (175, 192, 84, 12), (154, 170, 85, 15), (110, 126, 86, 17), (131, 148, 87, 18), (140, 149, 97, 47), (118, 127, 96, 46), (162, 171, 95, 45), (184, 193, 94, 44), (161, 172, 93, 43), (92, 171, 204, 197), (42, 91, 98, 48), (183, 194, 91, 42), (40, 89, 90, 41), (117, 128, 89, 40), (119, 129, 100, 50), (50, 100, 101, 51), (185, 195, 102, 52), (52, 102, 99, 49), (141, 151, 103, 53), (163, 173, 104, 54), (186, 196, 105, 55), (164, 174, 106, 56), (120, 130, 107, 57), (142, 152, 108, 58), (51, 101, 130, 120), (58, 108, 129, 119), (47, 97, 128, 117), (41, 90, 127, 118), (6, 80, 126, 110), (18, 87, 125, 111), (67, 78, 124, 122), (60, 71, 123, 121), (87, 67, 122, 125), (80, 60, 121, 126), (90, 51, 120, 127), (97, 58, 119, 128), (71, 41, 118, 123), (78, 47, 117, 124), (29, 39, 116, 114), (22, 32, 115, 113), (108, 29, 114, 129), (101, 22, 113, 130), (7, 3, 109, 112), (2, 6, 110, 111), (32, 7, 112, 115), (39, 16, 109, 116), (54, 104, 152, 142), (57, 107, 151, 141), (46, 96, 150, 139), (43, 93, 149, 140), (8, 83, 148, 131), (17, 86, 147, 134), (66, 77, 146, 144), (63, 74, 145, 143), (86, 66, 144, 147), (83, 63, 143, 148), (93, 54, 142, 149), (96, 57, 141, 150), (74, 43, 140, 145), (77, 46, 139, 146), (28, 38, 138, 136), (25, 35, 137, 135), (107, 28, 136, 151), (104, 25, 135, 152), (35, 9, 133, 137), (38, 19, 132, 138), (18, 17, 134, 131), (19, 16, 133, 132), (53, 103, 174, 164), (55, 105, 173, 163), (44, 94, 172, 161), (146, 139, 198, 200), (10, 82, 170, 154), (12, 84, 169, 155), (64, 75, 168, 166), (62, 73, 167, 165), (84, 64, 166, 169), (82, 62, 165, 170), (92, 53, 164, 171), (94, 55, 163, 172), (139, 150, 201, 198), (75, 44, 161, 168), (26, 36, 160, 158), (24, 34, 159, 157), (105, 26, 158, 173), (103, 24, 157, 174), (34, 11, 156, 159), (8, 10, 154, 155), (11, 9, 153, 156), (36, 14, 153, 160), (49, 99, 196, 186), (56, 106, 195, 185), (45, 95, 194, 183), (48, 98, 193, 184), (0, 88, 192, 175), (15, 85, 191, 178), (65, 76, 190, 188), (68, 69, 189, 187), (85, 65, 188, 191), (88, 68, 187, 192), (98, 49, 186, 193), (95, 56, 185, 194), (69, 48, 184, 189), (76, 45, 183, 190), (27, 37, 182, 180), (20, 30, 181, 179), (106, 27, 180, 195), (99, 20, 179, 196), (30, 1, 177, 181), (13, 14, 177, 176), (12, 15, 178, 175), (37, 13, 176, 182), (167, 73, 199, 203), (162, 167, 203, 202), (73, 146, 200, 199), (150, 92, 197, 201)])
_uv = me_cube_002.uv_layers.new(name='UVMap')
_uv.uv.foreach_set('vector', [0.3321, 0.1078, 0.3339, 0.1078, 0.3339, 0.1087, 0.3321, 0.1087, 0.3321, 0.1087, 0.3339, 0.1087, 0.3339, 0.1161, 0.3321, 0.1161, 0.3321, 0.1226, 0.3339, 0.1226, 0.3339, 0.1235, 0.3321, 0.1235, 0.3321, 0.1235, 0.3339, 0.1235, 0.3339, 0.1309, 0.3321, 0.1309, 0.3191, 0.1226, 0.3265, 0.1226, 0.3265, 0.1235, 0.3191, 0.1235, 0.3339, 0.1226, 0.3413, 0.1226, 0.3413, 0.1235, 0.3339, 0.1235, 0.3339, 0.1189, 0.3413, 0.1189, 0.3413, 0.1198, 0.3339, 0.1198, 0.3191, 0.1189, 0.3265, 0.1189, 0.3265, 0.1198, 0.3191, 0.1198, 0.3321, 0.1189, 0.3339, 0.1189, 0.3339, 0.1198, 0.3321, 0.1198, 0.3321, 0.1041, 0.3339, 0.1041, 0.3339, 0.105, 0.3321, 0.105, 0.3321, 0.1023, 0.3339, 0.1023, 0.3339, 0.1032, 0.3321, 0.1032, 0.3339, 0.1207, 0.3413, 0.1207, 0.3413, 0.1217, 0.3339, 0.1217, 0.3191, 0.1207, 0.3265, 0.1207, 0.3265, 0.1217, 0.3191, 0.1217, 0.3321, 0.1207, 0.3339, 0.1207, 0.3339, 0.1217, 0.3321, 0.1217, 0.3321, 0.117, 0.3339, 0.117, 0.3339, 0.118, 0.3321, 0.118, 0.3191, 0.117, 0.3265, 0.117, 0.3265, 0.118, 0.3191, 0.118, 0.3339, 0.117, 0.3413, 0.117, 0.3413, 0.118, 0.3339, 0.118, 0.3321, 0.106, 0.3339, 0.106, 0.3339, 0.1069, 0.3321, 0.1069, 0.3297, 0.106, 0.3302, 0.106, 0.3302, 0.1069, 0.3297, 0.1069, 0.3282, 0.1124, 0.3287, 0.1124, 0.3287, 0.1133, 0.3282, 0.1133, 0.3282, 0.1161, 0.3287, 0.1161, 0.3287, 0.117, 0.3282, 0.117, 0.3297, 0.1023, 0.3302, 0.1023, 0.3302, 0.1032, 0.3297, 0.1032, 0.3297, 0.1041, 0.3302, 0.1041, 0.3302, 0.105, 0.3297, 0.105, 0.3282, 0.1142, 0.3287, 0.1142, 0.3287, 0.1152, 0.3282, 0.1152, 0.3297, 0.1235, 0.3302, 0.1235, 0.3302, 0.1309, 0.3297, 0.1309, 0.3282, 0.1179, 0.3287, 0.1179, 0.3287, 0.1189, 0.3282, 0.1189, 0.3297, 0.1087, 0.3302, 0.1087, 0.3302, 0.1161, 0.3297, 0.1161, 0.3297, 0.1078, 0.3302, 0.1078, 0.3302, 0.1087, 0.3297, 0.1087, 0.3302, 0.106, 0.3321, 0.106, 0.3321, 0.1069, 0.3302, 0.1069, 0.3302, 0.117, 0.3321, 0.117, 0.3321, 0.118, 0.3302, 0.118, 0.3302, 0.1207, 0.3321, 0.1207, 0.3321, 0.1217, 0.3302, 0.1217, 0.3302, 0.1023, 0.3321, 0.1023, 0.3321, 0.1032, 0.3302, 0.1032, 0.3302, 0.1041, 0.3321, 0.1041, 0.3321, 0.105, 0.3302, 0.105, 0.3302, 0.1189, 0.3321, 0.1189, 0.3321, 0.1198, 0.3302, 0.1198, 0.3302, 0.1235, 0.3321, 0.1235, 0.3321, 0.1309, 0.3302, 0.1309, 0.3302, 0.1226, 0.3321, 0.1226, 0.3321, 0.1235, 0.3302, 0.1235, 0.3302, 0.1087, 0.3321, 0.1087, 0.3321, 0.1161, 0.3302, 0.1161, 0.3302, 0.1078, 0.3321, 0.1078, 0.3321, 0.1087, 0.3302, 0.1087, 0.3279, 0.1078, 0.3284, 0.1078, 0.3284, 0.1087, 0.3279, 0.1087, 0.3279, 0.1087, 0.3284, 0.1087, 0.3284, 0.1161, 0.3279, 0.1161, 0.3263, 0.1179, 0.3268, 0.1179, 0.3268, 0.1189, 0.3263, 0.1189, 0.3279, 0.1235, 0.3284, 0.1235, 0.3284, 0.1309, 0.3279, 0.1309, 0.3251, 0.1141, 0.3251, 0.1141, 0.3251, 0.1141, 0.3251, 0.1141, 0.01166, 0.007993, 0.01212, 0.007993, 0.01212, 0.008917, 0.01166, 0.008917, 0.01166, 0.006145, 0.01212, 0.006145, 0.01212, 0.007069, 0.01166, 0.007069, 0.3251, 0.1141, 0.3251, 0.1141, 0.3251, 0.1141, 0.3251, 0.1141, 0.3251, 0.1131, 0.3251, 0.1131, 0.3251, 0.1131, 0.3251, 0.1131, 0.007005, 0.4268, 0.007467, 0.4268, 0.007467, 0.4278, 0.007005, 0.4278, 0.3288, 0.1078, 0.3293, 0.1078, 0.3293, 0.1087, 0.3288, 0.1087, 0.3288, 0.1087, 0.3293, 0.1087, 0.3293, 0.1161, 0.3288, 0.1161, 0.3273, 0.1179, 0.3277, 0.1179, 0.3277, 0.1189, 0.3273, 0.1189, 0.3288, 0.1235, 0.3293, 0.1235, 0.3293, 0.1309, 0.3288, 0.1309, 0.3251, 0.1141, 0.3251, 0.1141, 0.3251, 0.1141, 0.3251, 0.1141, 0.007929, 0.425, 0.008391, 0.425, 0.008391, 0.4259, 0.007929, 0.4259, 0.01258, 0.006145, 0.01304, 0.006145, 0.01304, 0.007069, 0.01258, 0.007069, 0.3251, 0.1141, 0.3251, 0.1141, 0.3251, 0.1141, 0.3251, 0.1141, 0.3251, 0.1131, 0.3251, 0.1131, 0.3251, 0.1131, 0.3251, 0.1131, 0.007929, 0.4268, 0.008391, 0.4268, 0.008391, 0.4278, 0.007929, 0.4278, 0.01073, 0.009841, 0.01119, 0.009841, 0.01119, 0.01077, 0.01073, 0.01077, 0.3251, 0.1131, 0.3251, 0.1131, 0.3251, 0.1131, 0.3251, 0.1131, 0.3251, 0.1131, 0.3251, 0.1131, 0.3251, 0.1131, 0.3251, 0.1131, 0.01073, 0.006145, 0.01119, 0.006145, 0.01119, 0.007069, 0.01073, 0.007069, 0.01073, 0.007993, 0.01119, 0.007993, 0.01119, 0.008917, 0.01073, 0.008917, 0.3251, 0.1131, 0.3251, 0.1131, 0.3251, 0.1131, 0.3251, 0.1131, 0.327, 0.1235, 0.3274, 0.1235, 0.3274, 0.1309, 0.327, 0.1309, 0.3254, 0.1179, 0.3259, 0.1179, 0.3259, 0.1189, 0.3254, 0.1189, 0.327, 0.1087, 0.3274, 0.1087, 0.3274, 0.1161, 0.327, 0.1161, 0.327, 0.1078, 0.3274, 0.1078, 0.3274, 0.1087, 0.327, 0.1087, 0.006543, 0.4268, 0.007005, 0.4268, 0.007005, 0.4278, 0.006543, 0.4278, 0.3251, 0.1131, 0.3251, 0.1131, 0.3251, 0.1131, 0.3251, 0.1131, 0.3251, 0.1141, 0.3251, 0.1141, 0.3251, 0.1142, 0.3251, 0.1142, 0.01119, 0.006145, 0.01166, 0.006145, 0.01166, 0.007069, 0.01119, 0.007069, 0.006543, 0.425, 0.007005, 0.425, 0.007005, 0.4259, 0.006543, 0.4259, 0.3251, 0.1141, 0.3251, 0.1141, 0.3251, 0.1141, 0.3251, 0.1141, 0.3274, 0.1235, 0.3279, 0.1235, 0.3279, 0.1309, 0.3274, 0.1309, 0.3259, 0.1179, 0.3263, 0.1179, 0.3263, 0.1189, 0.3259, 0.1189, 0.3274, 0.1087, 0.3279, 0.1087, 0.3279, 0.1161, 0.3274, 0.1161, 0.3274, 0.1078, 0.3279, 0.1078, 0.3279, 0.1087, 0.3274, 0.1087, 0.3265, 0.1078, 0.327, 0.1078, 0.327, 0.1087, 0.3265, 0.1087, 0.3265, 0.1087, 0.327, 0.1087, 0.327, 0.1161, 0.3265, 0.1161, 0.325, 0.1179, 0.3254, 0.1179, 0.3254, 0.1189, 0.325, 0.1189, 0.3265, 0.1235, 0.327, 0.1235, 0.327, 0.1309, 0.3265, 0.1309, 0.325, 0.1142, 0.3254, 0.1142, 0.3254, 0.1152, 0.325, 0.1152, 0.3265, 0.1041, 0.327, 0.1041, 0.327, 0.105, 0.3265, 0.105, 0.3265, 0.1023, 0.327, 0.1023, 0.327, 0.1032, 0.3265, 0.1032, 0.325, 0.1161, 0.3254, 0.1161, 0.3254, 0.117, 0.325, 0.117, 0.325, 0.1124, 0.3254, 0.1124, 0.3254, 0.1133, 0.325, 0.1133, 0.3265, 0.106, 0.327, 0.106, 0.327, 0.1069, 0.3265, 0.1069, 0.007467, 0.4268, 0.007929, 0.4268, 0.007929, 0.4278, 0.007467, 0.4278, 0.3251, 0.1131, 0.3251, 0.1131, 0.3251, 0.1131, 0.3251, 0.1131, 0.3251, 0.1141, 0.3251, 0.1141, 0.3251, 0.1142, 0.3251, 0.1142, 0.01212, 0.006145, 0.01258, 0.006145, 0.01258, 0.007069, 0.01212, 0.007069, 0.01212, 0.007993, 0.01258, 0.007993, 0.01258, 0.008917, 0.01212, 0.008917, 0.3251, 0.1141, 0.3251, 0.1141, 0.3251, 0.1141, 0.3251, 0.1141, 0.3284, 0.1235, 0.3288, 0.1235, 0.3288, 0.1309, 0.3284, 0.1309, 0.3268, 0.1179, 0.3273, 0.1179, 0.3273, 0.1189, 0.3268, 0.1189, 0.3284, 0.1087, 0.3288, 0.1087, 0.3288, 0.1161, 0.3284, 0.1161, 0.3284, 0.1078, 0.3288, 0.1078, 0.3288, 0.1087, 0.3284, 0.1087, 0.3293, 0.1078, 0.3297, 0.1078, 0.3297, 0.1087, 0.3293, 0.1087, 0.3293, 0.1087, 0.3297, 0.1087, 0.3297, 0.1161, 0.3293, 0.1161, 0.3277, 0.1179, 0.3282, 0.1179, 0.3282, 0.1189, 0.3277, 0.1189, 0.3293, 0.1235, 0.3297, 0.1235, 0.3297, 0.1309, 0.3293, 0.1309, 0.3251, 0.1131, 0.3251, 0.1131, 0.3251, 0.1131, 0.3251, 0.1131, 0.01304, 0.007993, 0.0135, 0.007993, 0.0135, 0.008917, 0.01304, 0.008917, 0.01304, 0.006145, 0.0135, 0.006145, 0.0135, 0.007069, 0.01304, 0.007069, 0.3251, 0.1131, 0.3251, 0.1131, 0.3251, 0.1131, 0.3251, 0.1131, 0.3251, 0.1131, 0.3251, 0.1131, 0.3251, 0.1131, 0.3251, 0.1131, 0.01304, 0.009841, 0.0135, 0.009841, 0.0135, 0.01077, 0.01304, 0.01077, 0.3277, 0.1115, 0.3282, 0.1115, 0.3282, 0.1124, 0.3277, 0.1124, 0.01304, 0.01077, 0.0135, 0.01077, 0.0135, 0.01169, 0.01304, 0.01169, 0.01212, 0.01077, 0.01258, 0.01077, 0.01258, 0.01169, 0.01212, 0.01169, 0.3268, 0.1115, 0.3273, 0.1115, 0.3273, 0.1124, 0.3268, 0.1124, 0.325, 0.1115, 0.3254, 0.1115, 0.3254, 0.1124, 0.325, 0.1124, 0.3265, 0.1069, 0.327, 0.1069, 0.327, 0.1078, 0.3265, 0.1078, 0.01119, 0.01077, 0.01166, 0.01077, 0.01166, 0.01169, 0.01119, 0.01169, 0.3259, 0.1115, 0.3263, 0.1115, 0.3263, 0.1124, 0.3259, 0.1124, 0.01073, 0.01077, 0.01119, 0.01077, 0.01119, 0.01169, 0.01073, 0.01169, 0.3254, 0.1115, 0.3259, 0.1115, 0.3259, 0.1124, 0.3254, 0.1124, 0.3273, 0.1115, 0.3277, 0.1115, 0.3277, 0.1124, 0.3273, 0.1124, 0.01258, 0.01077, 0.01304, 0.01077, 0.01304, 0.01169, 0.01258, 0.01169, 0.3263, 0.1115, 0.3268, 0.1115, 0.3268, 0.1124, 0.3263, 0.1124, 0.01166, 0.01077, 0.01212, 0.01077, 0.01212, 0.01169, 0.01166, 0.01169, 0.3302, 0.1069, 0.3321, 0.1069, 0.3321, 0.1078, 0.3302, 0.1078, 0.3302, 0.1161, 0.3321, 0.1161, 0.3321, 0.117, 0.3302, 0.117, 0.3297, 0.1069, 0.3302, 0.1069, 0.3302, 0.1078, 0.3297, 0.1078, 0.3282, 0.1115, 0.3287, 0.1115, 0.3287, 0.1124, 0.3282, 0.1124, 0.3339, 0.1161, 0.3413, 0.1161, 0.3413, 0.117, 0.3339, 0.117, 0.3191, 0.1161, 0.3265, 0.1161, 0.3265, 0.117, 0.3191, 0.117, 0.3321, 0.1161, 0.3339, 0.1161, 0.3339, 0.117, 0.3321, 0.117, 0.3321, 0.1069, 0.3339, 0.1069, 0.3339, 0.1078, 0.3321, 0.1078, 0.01304, 0.008917, 0.0135, 0.008917, 0.0135, 0.009841, 0.01304, 0.009841, 0.3251, 0.1131, 0.3251, 0.1131, 0.3251, 0.1131, 0.3251, 0.1131, 0.3251, 0.1141, 0.3251, 0.1141, 0.3251, 0.1141, 0.3251, 0.1141, 0.01212, 0.008917, 0.01258, 0.008917, 0.01258, 0.009841, 0.01212, 0.009841, 0.3265, 0.105, 0.327, 0.105, 0.327, 0.106, 0.3265, 0.106, 0.325, 0.1133, 0.3254, 0.1133, 0.3254, 0.1142, 0.325, 0.1142, 0.3251, 0.1141, 0.3251, 0.1141, 0.3251, 0.1141, 0.3251, 0.1141, 0.006543, 0.4259, 0.007005, 0.4259, 0.007005, 0.4268, 0.006543, 0.4268, 0.3251, 0.1131, 0.3251, 0.1131, 0.3251, 0.1131, 0.3251, 0.1131, 0.01073, 0.008917, 0.01119, 0.008917, 0.01119, 0.009841, 0.01073, 0.009841, 0.007929, 0.4259, 0.008391, 0.4259, 0.008391, 0.4268, 0.007929, 0.4268, 0.3251, 0.1141, 0.3251, 0.1141, 0.3251, 0.1141, 0.3251, 0.1141, 0.01166, 0.008917, 0.01212, 0.008917, 0.01212, 0.009841, 0.01166, 0.009841, 0.3251, 0.1141, 0.3251, 0.1141, 0.3251, 0.1141, 0.3251, 0.1141, 0.3302, 0.118, 0.3321, 0.118, 0.3321, 0.1189, 0.3302, 0.1189, 0.3302, 0.105, 0.3321, 0.105, 0.3321, 0.106, 0.3302, 0.106, 0.3282, 0.1133, 0.3287, 0.1133, 0.3287, 0.1142, 0.3282, 0.1142, 0.3297, 0.105, 0.3302, 0.105, 0.3302, 0.106, 0.3297, 0.106, 0.3321, 0.105, 0.3339, 0.105, 0.3339, 0.106, 0.3321, 0.106, 0.3321, 0.118, 0.3339, 0.118, 0.3339, 0.1189, 0.3321, 0.1189, 0.3191, 0.118, 0.3265, 0.118, 0.3265, 0.1189, 0.3191, 0.1189, 0.3339, 0.118, 0.3413, 0.118, 0.3413, 0.1189, 0.3339, 0.1189, 0.3251, 0.1131, 0.3251, 0.1131, 0.3251, 0.1131, 0.3251, 0.1131, 0.01304, 0.007069, 0.0135, 0.007069, 0.0135, 0.007993, 0.01304, 0.007993, 0.007467, 0.4241, 0.007929, 0.4241, 0.007929, 0.425, 0.007467, 0.425, 0.3251, 0.1141, 0.3251, 0.1141, 0.3251, 0.1141, 0.3251, 0.1141, 0.325, 0.1152, 0.3254, 0.1152, 0.3254, 0.1161, 0.325, 0.1161, 0.3265, 0.1032, 0.327, 0.1032, 0.327, 0.1041, 0.3265, 0.1041, 0.006543, 0.4241, 0.007005, 0.4241, 0.007005, 0.425, 0.006543, 0.425, 0.3251, 0.1141, 0.3251, 0.1141, 0.3251, 0.1141, 0.3251, 0.1141, 0.01073, 0.007069, 0.01119, 0.007069, 0.01119, 0.007993, 0.01073, 0.007993, 0.3251, 0.1131, 0.3251, 0.1131, 0.3251, 0.1131, 0.3251, 0.1131, 0.3251, 0.1141, 0.3251, 0.1141, 0.3251, 0.1141, 0.3251, 0.1141, 0.007929, 0.4241, 0.008391, 0.4241, 0.008391, 0.425, 0.007929, 0.425, 0.3251, 0.1141, 0.3251, 0.1141, 0.3251, 0.1141, 0.3251, 0.1141, 0.007005, 0.4241, 0.007467, 0.4241, 0.007467, 0.425, 0.007005, 0.425, 0.3302, 0.1032, 0.3321, 0.1032, 0.3321, 0.1041, 0.3302, 0.1041, 0.3302, 0.1198, 0.3321, 0.1198, 0.3321, 0.1207, 0.3302, 0.1207, 0.3297, 0.1032, 0.3302, 0.1032, 0.3302, 0.1041, 0.3297, 0.1041, 0.3282, 0.1152, 0.3287, 0.1152, 0.3287, 0.1161, 0.3282, 0.1161, 0.3321, 0.1198, 0.3339, 0.1198, 0.3339, 0.1207, 0.3321, 0.1207, 0.3191, 0.1198, 0.3265, 0.1198, 0.3265, 0.1207, 0.3191, 0.1207, 0.3339, 0.1198, 0.3413, 0.1198, 0.3413, 0.1207, 0.3339, 0.1207, 0.3321, 0.1032, 0.3339, 0.1032, 0.3339, 0.1041, 0.3321, 0.1041, 0.3293, 0.1013, 0.3297, 0.1013, 0.3297, 0.1023, 0.3293, 0.1023, 0.3251, 0.1131, 0.3251, 0.1131, 0.3251, 0.1131, 0.3251, 0.1131, 0.3251, 0.1131, 0.3251, 0.1131, 0.3251, 0.1131, 0.3251, 0.1131, 0.3284, 0.1013, 0.3288, 0.1013, 0.3288, 0.1023, 0.3284, 0.1023, 0.3265, 0.1013, 0.327, 0.1013, 0.327, 0.1023, 0.3265, 0.1023, 0.325, 0.117, 0.3254, 0.117, 0.3254, 0.1179, 0.325, 0.1179, 0.3251, 0.1131, 0.3251, 0.1131, 0.3251, 0.1131, 0.3251, 0.1131, 0.3274, 0.1013, 0.3279, 0.1013, 0.3279, 0.1023, 0.3274, 0.1023, 0.3251, 0.1131, 0.3251, 0.1131, 0.3251, 0.1131, 0.3251, 0.1131, 0.327, 0.1013, 0.3274, 0.1013, 0.3274, 0.1023, 0.327, 0.1023, 0.3288, 0.1013, 0.3293, 0.1013, 0.3293, 0.1023, 0.3288, 0.1023, 0.3251, 0.1131, 0.3251, 0.1131, 0.3251, 0.1131, 0.3251, 0.1131, 0.3279, 0.1013, 0.3284, 0.1013, 0.3284, 0.1023, 0.3279, 0.1023, 0.3251, 0.1131, 0.3251, 0.1131, 0.3251, 0.1131, 0.3251, 0.1131, 0.3302, 0.1217, 0.3321, 0.1217, 0.3321, 0.1226, 0.3302, 0.1226, 0.3302, 0.1013, 0.3321, 0.1013, 0.3321, 0.1023, 0.3302, 0.1023, 0.3282, 0.117, 0.3287, 0.117, 0.3287, 0.1179, 0.3282, 0.1179, 0.3297, 0.1013, 0.3302, 0.1013, 0.3302, 0.1023, 0.3297, 0.1023, 0.3321, 0.1013, 0.3339, 0.1013, 0.3339, 0.1023, 0.3321, 0.1023, 0.3339, 0.1217, 0.3413, 0.1217, 0.3413, 0.1226, 0.3339, 0.1226, 0.3191, 0.1217, 0.3265, 0.1217, 0.3265, 0.1226, 0.3191, 0.1226, 0.3321, 0.1217, 0.3339, 0.1217, 0.3339, 0.1226, 0.3321, 0.1226, 0.3251, 0.1141, 0.3251, 0.1141, 0.3251, 0.1141, 0.3251, 0.1141, 0.3251, 0.1141, 0.3251, 0.1141, 0.3251, 0.1141, 0.3251, 0.1141, 0.3251, 0.1141, 0.3251, 0.1141, 0.3251, 0.1141, 0.3251, 0.1141, 0.3251, 0.1141, 0.3251, 0.1141, 0.3251, 0.1141, 0.3251, 0.1141])
me_cube_002.materials.append(mat_material_001)
me_cube_002.update()

# ---- objects
ob_cube = bpy.data.objects.new('Cube', me_cube)
ob_cube_002 = bpy.data.objects.new('Cube.002', me_cube_002)

# ---- transforms, parenting, visibility, modifiers, constraints
ob_cube.location = (0.0, 0.0, 0.0)
ob_cube.scale = (1.0, 1.0, 0.144)
ob_cube.lock_rotations_4d = False
ob_cube.empty_display_type = 'ARROWS'
ob_cube.lineart.crease_threshold = 0.0
ob_cube_002.location = (0.0, 0.0, 12.93)
ob_cube_002.scale = (0.1, 0.1, 0.1)

# ---- collection membership
col_collection.objects.link(ob_cube)
col_collection.objects.link(ob_cube_002)

# ---- scene / render settings (as saved in the file)
scene.frame_start = 1; scene.frame_end = 250; scene.frame_set(1)
scene.render.engine = 'BLENDER_EEVEE_NEXT'
scene.cycles.sampling_pattern = 'TABULATED_SOBOL'
scene.view_settings.view_transform = 'Filmic'
bpy.context.view_layer.update()

# ---- added for rendering (the .blend has no active camera and no usable light): camera, sun
cam_auto = bpy.data.cameras.new('AutoCamera')
cam_auto.lens = 50.0
cam_auto.sensor_width = 36.0
cam_auto.clip_end = 1000.0
ob_auto_camera = bpy.data.objects.new('AutoCamera', cam_auto)
scene.collection.objects.link(ob_auto_camera)
ob_auto_camera.location = (13.7743, -16.6974, 17.1755)
ob_auto_camera.rotation_euler = (1.09748, -7.21219e-08, 0.694738)
scene.camera = ob_auto_camera
light_auto_sun = bpy.data.lights.new('AutoSun', 'SUN')
light_auto_sun.energy = 3.0
light_auto_sun.angle = 0.0523599
ob_auto_sun = bpy.data.objects.new('AutoSun', light_auto_sun)
scene.collection.objects.link(ob_auto_sun)
ob_auto_sun.rotation_euler = (0.872665, 0.174533, 0.523599)
bpy.context.view_layer.update()
